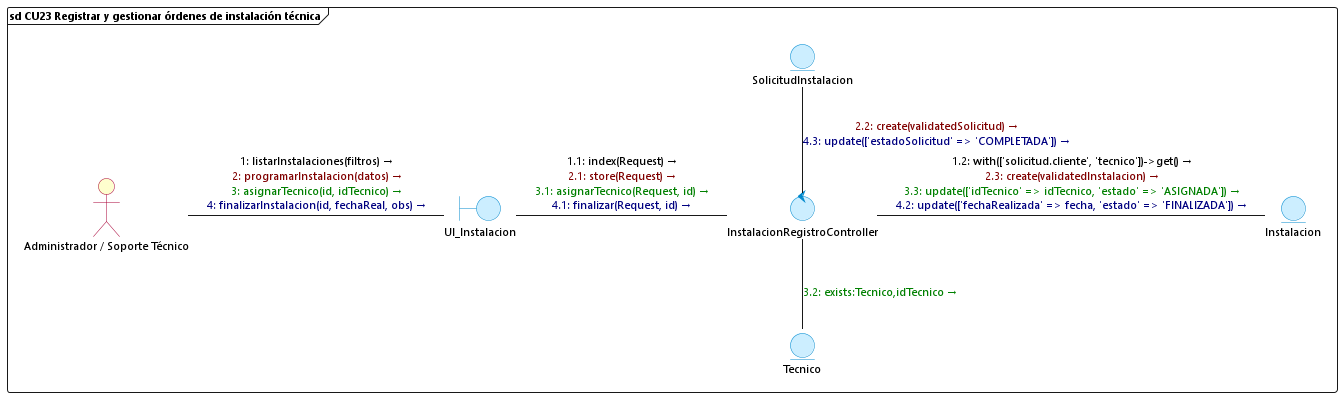

The diagram above was rendered by PlantUML. Its source (embedded in the PNG):
@startuml cu23_registrar_instalacion
skinparam backgroundColor white
skinparam defaultFontName "Segoe UI"
skinparam defaultFontSize 11
skinparam interfaceBackgroundColor transparent
skinparam interfaceBorderColor transparent
skinparam actorBackgroundColor #FEFECE
skinparam actorBorderColor #A80036
skinparam boundaryBackgroundColor #CCEEFF
skinparam boundaryBorderColor #0088CC
skinparam controlBackgroundColor #CCEEFF
skinparam controlBorderColor #0088CC
skinparam entityBackgroundColor #CCEEFF
skinparam entityBorderColor #0088CC

frame "sd CU23 Registrar y gestionar órdenes de instalación técnica" {
    () " " as spacer
    actor "Administrador / Soporte Técnico" as AdminActor
    boundary UI_Instalacion
    control InstalacionRegistroController
    entity Instalacion
    entity SolicitudInstalacion
    entity Tecnico

    spacer -[hidden]down- AdminActor

    AdminActor -right- UI_Instalacion : <font color=#000000>1: listarInstalaciones(filtros) →</font>\n<font color=#800000>2: programarInstalacion(datos) →</font>\n<font color=#008000>3: asignarTecnico(id, idTecnico) →</font>\n<font color=#000080>4: finalizarInstalacion(id, fechaReal, obs) →</font>

    UI_Instalacion -right- InstalacionRegistroController : <font color=#000000>1.1: index(Request) →</font>\n<font color=#800000>2.1: store(Request) →</font>\n<font color=#008000>3.1: asignarTecnico(Request, id) →</font>\n<font color=#000080>4.1: finalizar(Request, id) →</font>

    InstalacionRegistroController -right- Instalacion : <font color=#000000>1.2: with(['solicitud.cliente', 'tecnico'])->get() →</font>\n<font color=#800000>2.3: create(validatedInstalacion) →</font>\n<font color=#008000>3.3: update(['idTecnico' => idTecnico, 'estado' => 'ASIGNADA']) →</font>\n<font color=#000080>4.2: update(['fechaRealizada' => fecha, 'estado' => 'FINALIZADA']) →</font>

    InstalacionRegistroController -up- SolicitudInstalacion : <font color=#800000>2.2: create(validatedSolicitud) →</font>\n<font color=#000080>4.3: update(['estadoSolicitud' => 'COMPLETADA']) →</font>

    InstalacionRegistroController -down- Tecnico : <font color=#008000>3.2: exists:Tecnico,idTecnico →</font>
}
@enduml